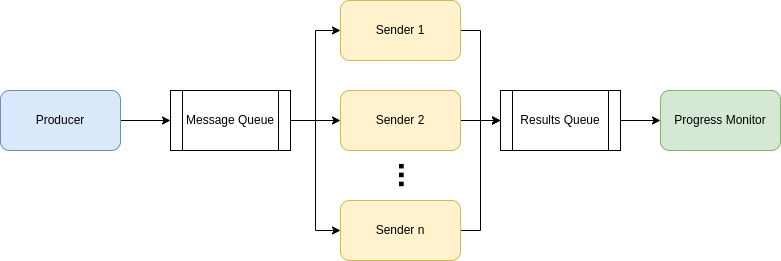

The diagram above was exported from draw.io. Its source (the exported page's mxGraphModel, read from the mxfile embedded in the PNG):
<mxGraphModel dx="418" dy="807" grid="1" gridSize="10" guides="1" tooltips="1" connect="1" arrows="1" fold="1" page="1" pageScale="1" pageWidth="850" pageHeight="1100" math="0" shadow="0">
  <root>
    <mxCell id="0" />
    <mxCell id="1" parent="0" />
    <mxCell id="oxQqtDGZv4BaeMTm3kYb-10" value="" style="edgeStyle=orthogonalEdgeStyle;rounded=0;orthogonalLoop=1;jettySize=auto;html=1;" edge="1" parent="1" source="oxQqtDGZv4BaeMTm3kYb-1" target="oxQqtDGZv4BaeMTm3kYb-2">
      <mxGeometry relative="1" as="geometry" />
    </mxCell>
    <mxCell id="oxQqtDGZv4BaeMTm3kYb-1" value="Producer" style="rounded=1;whiteSpace=wrap;html=1;fillColor=#dae8fc;strokeColor=#6c8ebf;" vertex="1" parent="1">
      <mxGeometry x="40" y="380" width="120" height="60" as="geometry" />
    </mxCell>
    <mxCell id="oxQqtDGZv4BaeMTm3kYb-12" value="" style="edgeStyle=orthogonalEdgeStyle;rounded=0;orthogonalLoop=1;jettySize=auto;html=1;" edge="1" parent="1" source="oxQqtDGZv4BaeMTm3kYb-2" target="oxQqtDGZv4BaeMTm3kYb-6">
      <mxGeometry relative="1" as="geometry" />
    </mxCell>
    <mxCell id="oxQqtDGZv4BaeMTm3kYb-16" style="edgeStyle=orthogonalEdgeStyle;rounded=0;orthogonalLoop=1;jettySize=auto;html=1;exitX=1;exitY=0.5;exitDx=0;exitDy=0;entryX=0;entryY=0.5;entryDx=0;entryDy=0;fontSize=32;" edge="1" parent="1" source="oxQqtDGZv4BaeMTm3kYb-2" target="oxQqtDGZv4BaeMTm3kYb-3">
      <mxGeometry relative="1" as="geometry" />
    </mxCell>
    <mxCell id="oxQqtDGZv4BaeMTm3kYb-17" style="edgeStyle=orthogonalEdgeStyle;rounded=0;orthogonalLoop=1;jettySize=auto;html=1;exitX=1;exitY=0.5;exitDx=0;exitDy=0;entryX=0;entryY=0.5;entryDx=0;entryDy=0;fontSize=32;" edge="1" parent="1" source="oxQqtDGZv4BaeMTm3kYb-2" target="oxQqtDGZv4BaeMTm3kYb-7">
      <mxGeometry relative="1" as="geometry" />
    </mxCell>
    <mxCell id="oxQqtDGZv4BaeMTm3kYb-2" value="Message Queue" style="shape=process;whiteSpace=wrap;html=1;backgroundOutline=1;" vertex="1" parent="1">
      <mxGeometry x="210" y="380" width="120" height="60" as="geometry" />
    </mxCell>
    <mxCell id="oxQqtDGZv4BaeMTm3kYb-19" style="edgeStyle=orthogonalEdgeStyle;rounded=0;orthogonalLoop=1;jettySize=auto;html=1;exitX=1;exitY=0.5;exitDx=0;exitDy=0;entryX=0;entryY=0.5;entryDx=0;entryDy=0;fontSize=32;" edge="1" parent="1" source="oxQqtDGZv4BaeMTm3kYb-3" target="oxQqtDGZv4BaeMTm3kYb-8">
      <mxGeometry relative="1" as="geometry" />
    </mxCell>
    <mxCell id="oxQqtDGZv4BaeMTm3kYb-3" value="Sender 1" style="rounded=1;whiteSpace=wrap;html=1;fillColor=#fff2cc;strokeColor=#d6b656;" vertex="1" parent="1">
      <mxGeometry x="380" y="290" width="120" height="60" as="geometry" />
    </mxCell>
    <mxCell id="oxQqtDGZv4BaeMTm3kYb-18" value="" style="edgeStyle=orthogonalEdgeStyle;rounded=0;orthogonalLoop=1;jettySize=auto;html=1;fontSize=32;" edge="1" parent="1" source="oxQqtDGZv4BaeMTm3kYb-6" target="oxQqtDGZv4BaeMTm3kYb-8">
      <mxGeometry relative="1" as="geometry" />
    </mxCell>
    <mxCell id="oxQqtDGZv4BaeMTm3kYb-6" value="Sender 2" style="rounded=1;whiteSpace=wrap;html=1;fillColor=#fff2cc;strokeColor=#d6b656;" vertex="1" parent="1">
      <mxGeometry x="380" y="380" width="120" height="60" as="geometry" />
    </mxCell>
    <mxCell id="oxQqtDGZv4BaeMTm3kYb-21" style="edgeStyle=orthogonalEdgeStyle;rounded=0;orthogonalLoop=1;jettySize=auto;html=1;exitX=1;exitY=0.5;exitDx=0;exitDy=0;entryX=0;entryY=0.5;entryDx=0;entryDy=0;fontSize=32;" edge="1" parent="1" source="oxQqtDGZv4BaeMTm3kYb-7" target="oxQqtDGZv4BaeMTm3kYb-8">
      <mxGeometry relative="1" as="geometry" />
    </mxCell>
    <mxCell id="oxQqtDGZv4BaeMTm3kYb-7" value="Sender n" style="rounded=1;whiteSpace=wrap;html=1;fillColor=#fff2cc;strokeColor=#d6b656;" vertex="1" parent="1">
      <mxGeometry x="380" y="490" width="120" height="60" as="geometry" />
    </mxCell>
    <mxCell id="oxQqtDGZv4BaeMTm3kYb-11" value="" style="edgeStyle=orthogonalEdgeStyle;rounded=0;orthogonalLoop=1;jettySize=auto;html=1;" edge="1" parent="1" source="oxQqtDGZv4BaeMTm3kYb-8" target="oxQqtDGZv4BaeMTm3kYb-9">
      <mxGeometry relative="1" as="geometry" />
    </mxCell>
    <mxCell id="oxQqtDGZv4BaeMTm3kYb-8" value="Results Queue" style="shape=process;whiteSpace=wrap;html=1;backgroundOutline=1;" vertex="1" parent="1">
      <mxGeometry x="540" y="380" width="120" height="60" as="geometry" />
    </mxCell>
    <mxCell id="oxQqtDGZv4BaeMTm3kYb-9" value="Progress Monitor" style="rounded=1;whiteSpace=wrap;html=1;fillColor=#d5e8d4;strokeColor=#82b366;" vertex="1" parent="1">
      <mxGeometry x="700" y="380" width="120" height="60" as="geometry" />
    </mxCell>
    <mxCell id="oxQqtDGZv4BaeMTm3kYb-14" value="&lt;b&gt;&lt;font style=&quot;font-size: 32px&quot;&gt;...&lt;/font&gt;&lt;/b&gt;" style="text;html=1;strokeColor=none;fillColor=none;align=center;verticalAlign=middle;whiteSpace=wrap;rounded=0;rotation=90;" vertex="1" parent="1">
      <mxGeometry x="420" y="450" width="60" height="30" as="geometry" />
    </mxCell>
  </root>
</mxGraphModel>